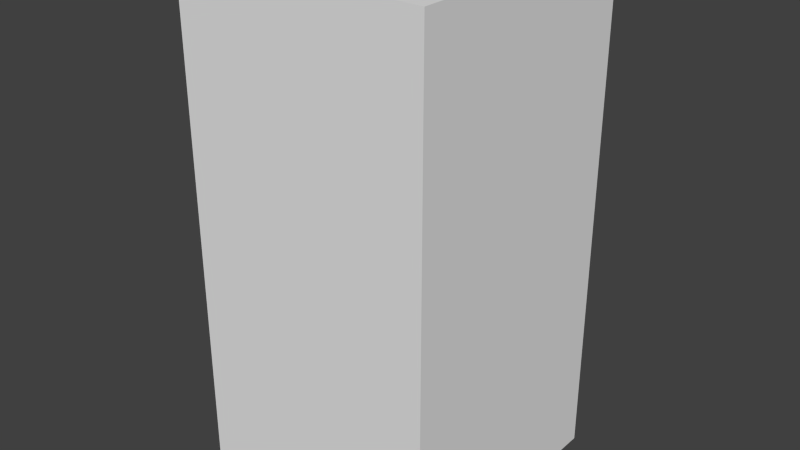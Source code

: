 # Source: darkBlueBlankOne.blend  (saved by Blender 2.68.0; exported with 4.5.12 LTS)
import bpy
from mathutils import Matrix  # noqa: F401  (used for matrix-valued properties, if any)

bpy.ops.wm.read_factory_settings(use_empty=True)
scene = bpy.context.scene
scene.name = 'Scene'

# ---- collections
col_collection_1 = bpy.data.collections.new('Collection 1'); scene.collection.children.link(col_collection_1)

# ---- world
world_world = bpy.data.worlds.new('World'); scene.world = world_world
world_world.color = (0.05088, 0.05088, 0.05088)
world_world.use_sun_shadow = False
world_world.sun_shadow_jitter_overblur = 0.0
world_world.cycles.sampling_method = 'MANUAL'
world_world.cycles.sample_map_resolution = 256

# ---- meshes
me_darkblueblankone = bpy.data.meshes.new('darkBlueBlankOne')
me_darkblueblankone.from_pydata([(-0.5, -0.5, -1.0), (-0.5, 0.5, -1.0), (0.5, 0.5, -1.0), (0.5, -0.5, -1.0), (-0.5, -0.5, 1.0), (-0.5, 0.5, 1.0), (0.5, 0.5, 1.0), (0.5, -0.5, 1.0)], [], [(4, 5, 1, 0), (5, 6, 2, 1), (6, 7, 3, 2), (7, 4, 0, 3), (0, 1, 2, 3), (7, 6, 5, 4)])
me_darkblueblankone.use_remesh_preserve_volume = False
me_darkblueblankone.use_remesh_preserve_attributes = False
me_darkblueblankone.use_mirror_vertex_groups = False
me_darkblueblankone.update()

# ---- objects
ob_darkblueblankone = bpy.data.objects.new('darkBlueBlankOne', me_darkblueblankone)

# ---- transforms, parenting, visibility, modifiers, constraints
ob_darkblueblankone.location = (0.0, 0.0, 0.0)
ob_darkblueblankone.lineart.crease_threshold = 0.0

# ---- collection membership
col_collection_1.objects.link(ob_darkblueblankone)

# ---- scene / render settings (as saved in the file)
scene.frame_start = 1; scene.frame_end = 250; scene.frame_set(1)
scene.render.engine = 'BLENDER_EEVEE_NEXT'
scene.render.image_settings.color_mode = 'RGB'
scene.render.image_settings.compression = 90
scene.render.resolution_percentage = 50
scene.render.dither_intensity = 0.0
scene.cycles.use_denoising = False
scene.cycles.samples = 10
scene.cycles.sampling_pattern = 'TABULATED_SOBOL'
scene.cycles.light_sampling_threshold = 0.0
scene.cycles.use_adaptive_sampling = False
scene.cycles.use_light_tree = False
scene.cycles.blur_glossy = 0.0
scene.cycles.volume_bounces = 1
scene.cycles.pixel_filter_type = 'GAUSSIAN'
scene.cycles.sample_clamp_indirect = 0.0
scene.view_settings.view_transform = 'Standard'
bpy.context.view_layer.update()

# ---- added for rendering (the .blend has no active camera and no usable light): camera, sun
cam_auto = bpy.data.cameras.new('AutoCamera')
cam_auto.lens = 50.0
cam_auto.sensor_width = 36.0
cam_auto.clip_end = 1000.0
ob_auto_camera = bpy.data.objects.new('AutoCamera', cam_auto)
scene.collection.objects.link(ob_auto_camera)
ob_auto_camera.location = (2.26633, -2.71959, 1.81306)
ob_auto_camera.rotation_euler = (1.09748, -7.21219e-08, 0.694738)
scene.camera = ob_auto_camera
light_auto_sun = bpy.data.lights.new('AutoSun', 'SUN')
light_auto_sun.energy = 3.0
light_auto_sun.angle = 0.0523599
ob_auto_sun = bpy.data.objects.new('AutoSun', light_auto_sun)
scene.collection.objects.link(ob_auto_sun)
ob_auto_sun.rotation_euler = (0.872665, 0.174533, 0.523599)
bpy.context.view_layer.update()
